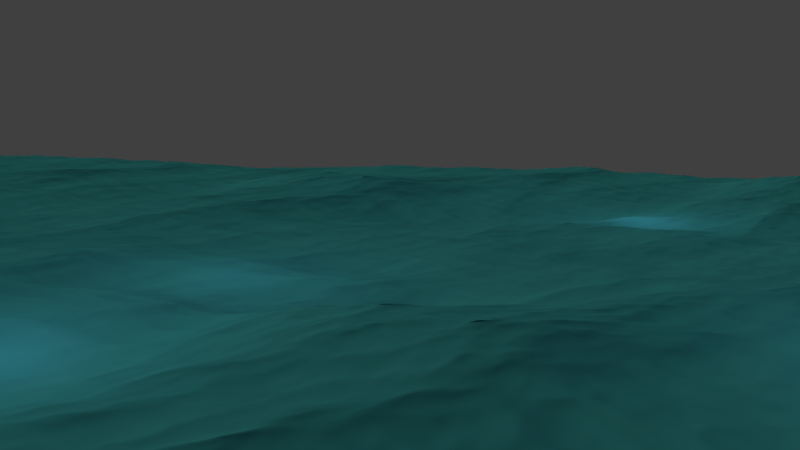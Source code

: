 # Source: Oceano3.blend  (saved by Blender 2.76.0; exported with 4.5.12 LTS)
import bpy
from mathutils import Matrix  # noqa: F401  (used for matrix-valued properties, if any)

bpy.ops.wm.read_factory_settings(use_empty=True)
scene = bpy.context.scene
scene.name = 'Scene'

# ---- collections
col_collection_1 = bpy.data.collections.new('Collection 1'); scene.collection.children.link(col_collection_1)

# ---- materials (node trees are filled in below, after node groups)
mat_mar = bpy.data.materials.new('mar')
mat_mar.alpha_threshold = 0.0
mat_mar.use_transparent_shadow = False
mat_mar.diffuse_color = (0.03689, 0.2747, 0.3763, 1.0)
mat_mar.specular_color = (0.9597, 1.0, 0.7601)
mat_mar.roughness = 0.5
mat_mar.line_color = (0.0, 0.0, 0.0, 1.0)

# ---- material node trees

# ---- world
world_world = bpy.data.worlds.new('World'); scene.world = world_world
world_world.color = (0.05088, 0.05088, 0.05088)
world_world.use_sun_shadow = False
world_world.sun_shadow_jitter_overblur = 0.0
world_world.cycles.sampling_method = 'MANUAL'
world_world.cycles.sample_map_resolution = 256

# ---- cameras
cam_camera = bpy.data.cameras.new('Camera')
cam_camera.clip_end = 150.0
cam_camera.lens = 35.0
cam_camera.sensor_width = 32.0
cam_camera.sensor_height = 18.0
cam_camera.ortho_scale = 7.314
cam_camera.show_limits = True
cam_camera.dof.focus_distance = 0.0
cam_camera.dof.aperture_fstop = 128.0

# ---- lights
light_lamp_004 = bpy.data.lights.new('Lamp.004', 'SUN')
light_lamp_004.color = (1.0, 0.9473, 0.5841)
light_lamp_004.transmission_factor = 0.0
light_lamp_004.cutoff_distance = 30.0
light_lamp_004.use_shadow = False
light_lamp_004.angle = 0.1993
light_lamp_004.energy = 1.2
light_lamp_004.shadow_buffer_clip_start = 1.001
light_lamp_004.shadow_soft_size = 0.1
light_lamp_004.shadow_cascade_max_distance = 1000.0
light_lamp_004.cycles.use_multiple_importance_sampling = False
light_lamp_003 = bpy.data.lights.new('Lamp.003', 'POINT')
light_lamp_003.transmission_factor = 0.0
light_lamp_003.cutoff_distance = 30.0
light_lamp_003.energy = 500.0
light_lamp_003.shadow_buffer_clip_start = 1.001
light_lamp_003.shadow_soft_size = 0.1
light_lamp_003.shadow_maximum_resolution = 0.006
light_lamp_003.use_absolute_resolution = True
light_lamp_003.cycles.use_multiple_importance_sampling = False
light_lamp_002 = bpy.data.lights.new('Lamp.002', 'POINT')
light_lamp_002.transmission_factor = 0.0
light_lamp_002.cutoff_distance = 30.0
light_lamp_002.use_shadow = False
light_lamp_002.energy = 500.0
light_lamp_002.shadow_buffer_clip_start = 1.001
light_lamp_002.shadow_soft_size = 0.1
light_lamp_002.shadow_maximum_resolution = 0.006
light_lamp_002.use_absolute_resolution = True
light_lamp_002.cycles.use_multiple_importance_sampling = False
light_lamp_001 = bpy.data.lights.new('Lamp.001', 'POINT')
light_lamp_001.transmission_factor = 0.0
light_lamp_001.cutoff_distance = 30.0
light_lamp_001.use_shadow = False
light_lamp_001.energy = 500.0
light_lamp_001.shadow_buffer_clip_start = 1.001
light_lamp_001.shadow_soft_size = 0.1
light_lamp_001.shadow_maximum_resolution = 0.006
light_lamp_001.use_absolute_resolution = True
light_lamp_001.cycles.use_multiple_importance_sampling = False
light_lamp = bpy.data.lights.new('Lamp', 'POINT')
light_lamp.transmission_factor = 0.0
light_lamp.cutoff_distance = 30.0
light_lamp.use_shadow = False
light_lamp.energy = 500.0
light_lamp.shadow_buffer_clip_start = 1.001
light_lamp.shadow_soft_size = 0.1
light_lamp.shadow_maximum_resolution = 0.006
light_lamp.use_absolute_resolution = True
light_lamp.cycles.use_multiple_importance_sampling = False

# ---- meshes
me_cube = bpy.data.meshes.new('Cube')
me_cube.from_pydata([(1.0, 1.0, -1.0), (1.0, -1.0, -1.0), (-1.0, -1.0, -1.0), (-1.0, 1.0, -1.0), (1.0, 1.0, 1.0), (1.0, -1.0, 1.0), (-1.0, -1.0, 1.0), (-1.0, 1.0, 1.0)], [], [(0, 1, 2, 3), (4, 7, 6, 5), (0, 4, 5, 1), (1, 5, 6, 2), (2, 6, 7, 3), (4, 0, 3, 7)])
me_cube.materials.append(mat_mar)
me_cube.use_remesh_preserve_volume = False
me_cube.use_remesh_preserve_attributes = False
me_cube.use_mirror_vertex_groups = False
me_cube.update()

# ---- objects
ob_lamp_004 = bpy.data.objects.new('Lamp.004', light_lamp_004)
ob_lamp_003 = bpy.data.objects.new('Lamp.003', light_lamp_003)
ob_lamp_002 = bpy.data.objects.new('Lamp.002', light_lamp_002)
ob_lamp_001 = bpy.data.objects.new('Lamp.001', light_lamp_001)
ob_cube = bpy.data.objects.new('Cube', me_cube)
ob_lamp = bpy.data.objects.new('Lamp', light_lamp)
ob_camera = bpy.data.objects.new('Camera', cam_camera)

# ---- transforms, parenting, visibility, modifiers, constraints
ob_lamp_004.location = (-2.094, 14.78, 15.6)
ob_lamp_004.rotation_euler = (-0.9814, 0.4313, 1.634)
ob_lamp_004.lock_rotations_4d = False
ob_lamp_004.empty_display_type = 'ARROWS'
ob_lamp_004.color = (0.0, 0.0, 0.0, 0.0)
ob_lamp_004.lineart.crease_threshold = 0.0
ob_lamp_003.location = (10.66, 0.1531, 7.971)
ob_lamp_003.rotation_euler = (0.6503, 0.05522, 1.866)
ob_lamp_003.lock_rotations_4d = False
ob_lamp_003.empty_display_type = 'ARROWS'
ob_lamp_003.color = (0.0, 0.0, 0.0, 0.0)
ob_lamp_003.lineart.crease_threshold = 0.0
ob_lamp_002.location = (55.39, 27.58, 5.838)
ob_lamp_002.rotation_euler = (0.6503, 0.05522, 1.866)
ob_lamp_002.lock_rotations_4d = False
ob_lamp_002.empty_display_type = 'ARROWS'
ob_lamp_002.color = (0.0, 0.0, 0.0, 0.0)
ob_lamp_002.lineart.crease_threshold = 0.0
ob_lamp_001.location = (-1.693, -18.07, 5.899)
ob_lamp_001.rotation_euler = (0.6503, 0.05522, 1.866)
ob_lamp_001.lock_rotations_4d = False
ob_lamp_001.empty_display_type = 'ARROWS'
ob_lamp_001.color = (0.0, 0.0, 0.0, 0.0)
ob_lamp_001.lineart.crease_threshold = 0.0
ob_cube.location = (0.0, 0.0, 0.0)
ob_cube.lock_rotations_4d = False
ob_cube.empty_display_type = 'ARROWS'
ob_cube.lineart.crease_threshold = 0.0
_m = ob_cube.modifiers.new('Ocean', 'OCEAN')
_m.repeat_x = 2
_m.repeat_y = 2
_m.resolution = 15
_m.viewport_resolution = 15
_m.spatial_size = 70
_m.wind_velocity = 15.0
_m.wave_scale_min = 0.1
_m.wave_alignment = 0.35
_m.wave_direction = 4.712
_m.wave_scale = 2.5
_m.choppiness = 2.0
_m.time = 0.6397
_m.random_seed = 1
_m.filepath = '//../../../tmp/blender_qdWqRY/cache_ocean'
ob_lamp.location = (52.59, -24.22, 5.904)
ob_lamp.rotation_euler = (0.6503, 0.05522, 1.866)
ob_lamp.lock_rotations_4d = False
ob_lamp.empty_display_type = 'ARROWS'
ob_lamp.color = (0.0, 0.0, 0.0, 0.0)
ob_lamp.lineart.crease_threshold = 0.0
ob_camera.location = (14.4, -67.05, 15.64)
ob_camera.rotation_euler = (1.4, -0.02265, -0.1302)
ob_camera.lock_rotations_4d = False
ob_camera.empty_display_type = 'ARROWS'
ob_camera.color = (0.0, 0.0, 0.0, 0.0)
ob_camera.display_type = 'WIRE'
ob_camera.lineart.crease_threshold = 0.0

# ---- collection membership
col_collection_1.objects.link(ob_lamp_004)
col_collection_1.objects.link(ob_lamp_003)
col_collection_1.objects.link(ob_lamp_002)
col_collection_1.objects.link(ob_lamp_001)
col_collection_1.objects.link(ob_cube)
col_collection_1.objects.link(ob_lamp)
col_collection_1.objects.link(ob_camera)

# ---- scene / render settings (as saved in the file)
scene.camera = ob_camera
scene.frame_start = 1; scene.frame_end = 250; scene.frame_set(26)
scene.render.engine = 'BLENDER_EEVEE_NEXT'
scene.render.resolution_percentage = 50
scene.render.dither_intensity = 0.0
scene.cycles.use_denoising = False
scene.cycles.samples = 10
scene.cycles.sampling_pattern = 'TABULATED_SOBOL'
scene.cycles.light_sampling_threshold = 0.0
scene.cycles.use_adaptive_sampling = False
scene.cycles.use_light_tree = False
scene.cycles.blur_glossy = 0.0
scene.cycles.pixel_filter_type = 'GAUSSIAN'
scene.cycles.sample_clamp_indirect = 0.0
scene.view_settings.view_transform = 'Standard'
bpy.context.view_layer.update()
